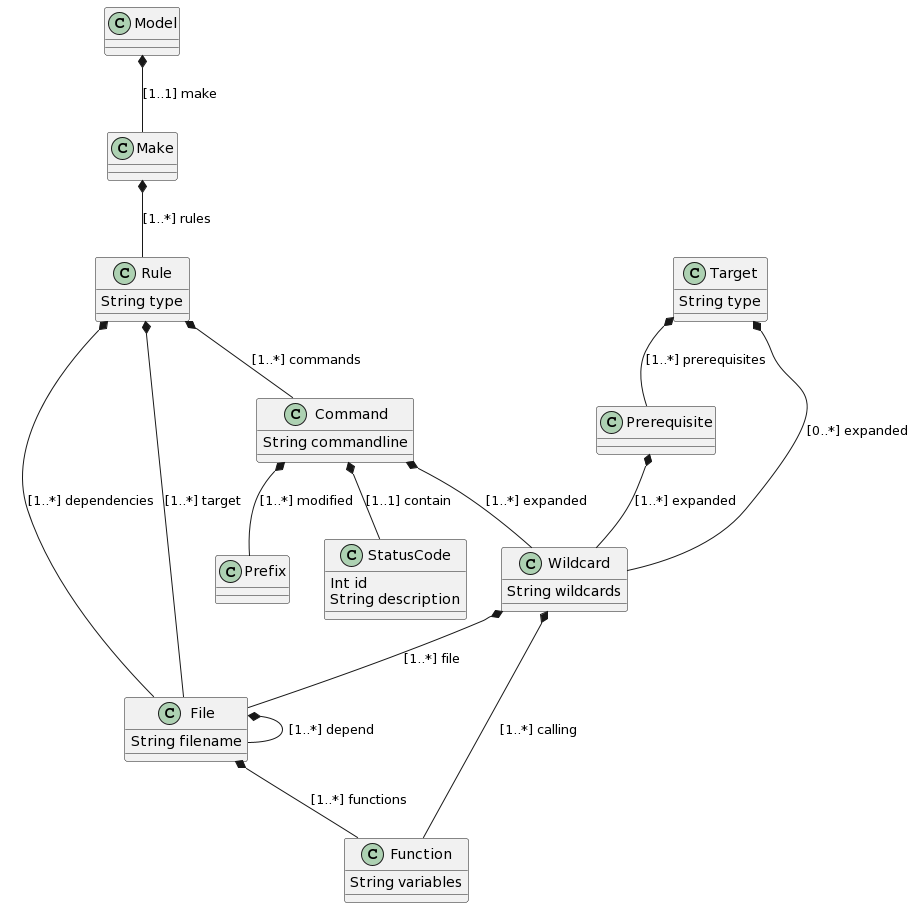

The diagram above was rendered by PlantUML. Its source (embedded in the PNG):
@startuml
class Model 

class Make

Model *-- Make : [1..1] make

class Rule {
    String type
}

Make *-- Rule : [1..*] rules

class Command {
    String commandline
}

Rule *-- Command : [1..*] commands

class Prefix

Command *-- Prefix : [1..*] modified

class StatusCode {
    Int id
    String description  
    
}

Command *-- StatusCode : [1..1] contain

class File {
    String filename
}

Rule *-- File : [1..*] target
Rule *-- File : [1..*] dependencies
File *-- File : [1..*] depend

class Function {
    String variables
}

File *-- Function : [1..*] functions

class Wildcard {
    String wildcards
}

Wildcard *-- Function : [1..*] calling
Wildcard *-- File : [1..*] file
Command *-- Wildcard : [1..*] expanded

class Prerequisite 

Prerequisite *-- Wildcard : [1..*] expanded

class Target {
    String type
}

Target *-- Wildcard : [0..*] expanded
Target *-- Prerequisite : [1..*] prerequisites
@enduml